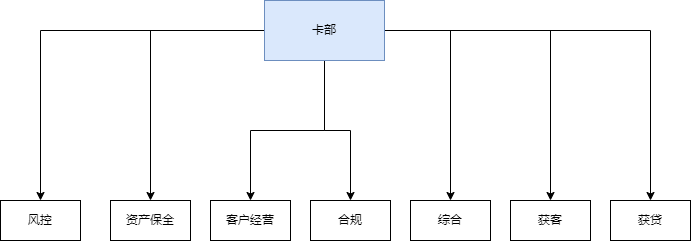

The diagram above was exported from draw.io. Its source (the exported page's mxGraphModel, read from the mxfile embedded in the PNG):
<mxGraphModel dx="1422" dy="762" grid="1" gridSize="10" guides="1" tooltips="1" connect="1" arrows="1" fold="1" page="1" pageScale="1" pageWidth="827" pageHeight="1169" math="0" shadow="0">
  <root>
    <mxCell id="0" />
    <mxCell id="1" parent="0" />
    <mxCell id="SXy5KAQJKRrQvQ_-gCCs-1" value="风控" style="rounded=0;whiteSpace=wrap;html=1;" parent="1" vertex="1">
      <mxGeometry x="40" y="240" width="80" height="40" as="geometry" />
    </mxCell>
    <mxCell id="SXy5KAQJKRrQvQ_-gCCs-2" value="资产保全" style="rounded=0;whiteSpace=wrap;html=1;" parent="1" vertex="1">
      <mxGeometry x="150" y="240" width="80" height="40" as="geometry" />
    </mxCell>
    <mxCell id="SXy5KAQJKRrQvQ_-gCCs-3" value="客户经营" style="rounded=0;whiteSpace=wrap;html=1;" parent="1" vertex="1">
      <mxGeometry x="250" y="240" width="80" height="40" as="geometry" />
    </mxCell>
    <mxCell id="SXy5KAQJKRrQvQ_-gCCs-4" value="合规" style="rounded=0;whiteSpace=wrap;html=1;" parent="1" vertex="1">
      <mxGeometry x="350" y="240" width="80" height="40" as="geometry" />
    </mxCell>
    <mxCell id="SXy5KAQJKRrQvQ_-gCCs-5" value="综合" style="rounded=0;whiteSpace=wrap;html=1;" parent="1" vertex="1">
      <mxGeometry x="450" y="240" width="80" height="40" as="geometry" />
    </mxCell>
    <mxCell id="SXy5KAQJKRrQvQ_-gCCs-6" value="获客" style="rounded=0;whiteSpace=wrap;html=1;" parent="1" vertex="1">
      <mxGeometry x="550" y="240" width="80" height="40" as="geometry" />
    </mxCell>
    <mxCell id="SXy5KAQJKRrQvQ_-gCCs-7" value="获贷" style="rounded=0;whiteSpace=wrap;html=1;" parent="1" vertex="1">
      <mxGeometry x="650" y="240" width="80" height="40" as="geometry" />
    </mxCell>
    <mxCell id="SXy5KAQJKRrQvQ_-gCCs-8" style="edgeStyle=orthogonalEdgeStyle;rounded=0;orthogonalLoop=1;jettySize=auto;html=1;" parent="1" source="SXy5KAQJKRrQvQ_-gCCs-15" target="SXy5KAQJKRrQvQ_-gCCs-1" edge="1">
      <mxGeometry relative="1" as="geometry" />
    </mxCell>
    <mxCell id="SXy5KAQJKRrQvQ_-gCCs-9" style="edgeStyle=orthogonalEdgeStyle;rounded=0;orthogonalLoop=1;jettySize=auto;html=1;" parent="1" source="SXy5KAQJKRrQvQ_-gCCs-15" target="SXy5KAQJKRrQvQ_-gCCs-2" edge="1">
      <mxGeometry relative="1" as="geometry" />
    </mxCell>
    <mxCell id="SXy5KAQJKRrQvQ_-gCCs-10" style="edgeStyle=orthogonalEdgeStyle;rounded=0;orthogonalLoop=1;jettySize=auto;html=1;entryX=0.5;entryY=0;entryDx=0;entryDy=0;" parent="1" source="SXy5KAQJKRrQvQ_-gCCs-15" target="SXy5KAQJKRrQvQ_-gCCs-3" edge="1">
      <mxGeometry relative="1" as="geometry" />
    </mxCell>
    <mxCell id="SXy5KAQJKRrQvQ_-gCCs-11" style="edgeStyle=orthogonalEdgeStyle;rounded=0;orthogonalLoop=1;jettySize=auto;html=1;" parent="1" source="SXy5KAQJKRrQvQ_-gCCs-15" target="SXy5KAQJKRrQvQ_-gCCs-4" edge="1">
      <mxGeometry relative="1" as="geometry" />
    </mxCell>
    <mxCell id="SXy5KAQJKRrQvQ_-gCCs-12" style="edgeStyle=orthogonalEdgeStyle;rounded=0;orthogonalLoop=1;jettySize=auto;html=1;" parent="1" source="SXy5KAQJKRrQvQ_-gCCs-15" target="SXy5KAQJKRrQvQ_-gCCs-5" edge="1">
      <mxGeometry relative="1" as="geometry" />
    </mxCell>
    <mxCell id="SXy5KAQJKRrQvQ_-gCCs-13" style="edgeStyle=orthogonalEdgeStyle;rounded=0;orthogonalLoop=1;jettySize=auto;html=1;" parent="1" source="SXy5KAQJKRrQvQ_-gCCs-15" target="SXy5KAQJKRrQvQ_-gCCs-6" edge="1">
      <mxGeometry relative="1" as="geometry" />
    </mxCell>
    <mxCell id="SXy5KAQJKRrQvQ_-gCCs-14" style="edgeStyle=orthogonalEdgeStyle;rounded=0;orthogonalLoop=1;jettySize=auto;html=1;" parent="1" source="SXy5KAQJKRrQvQ_-gCCs-15" target="SXy5KAQJKRrQvQ_-gCCs-7" edge="1">
      <mxGeometry relative="1" as="geometry" />
    </mxCell>
    <mxCell id="SXy5KAQJKRrQvQ_-gCCs-15" value="卡部" style="rounded=0;whiteSpace=wrap;html=1;fillColor=#dae8fc;strokeColor=#6c8ebf;" parent="1" vertex="1">
      <mxGeometry x="304" y="40" width="120" height="60" as="geometry" />
    </mxCell>
  </root>
</mxGraphModel>